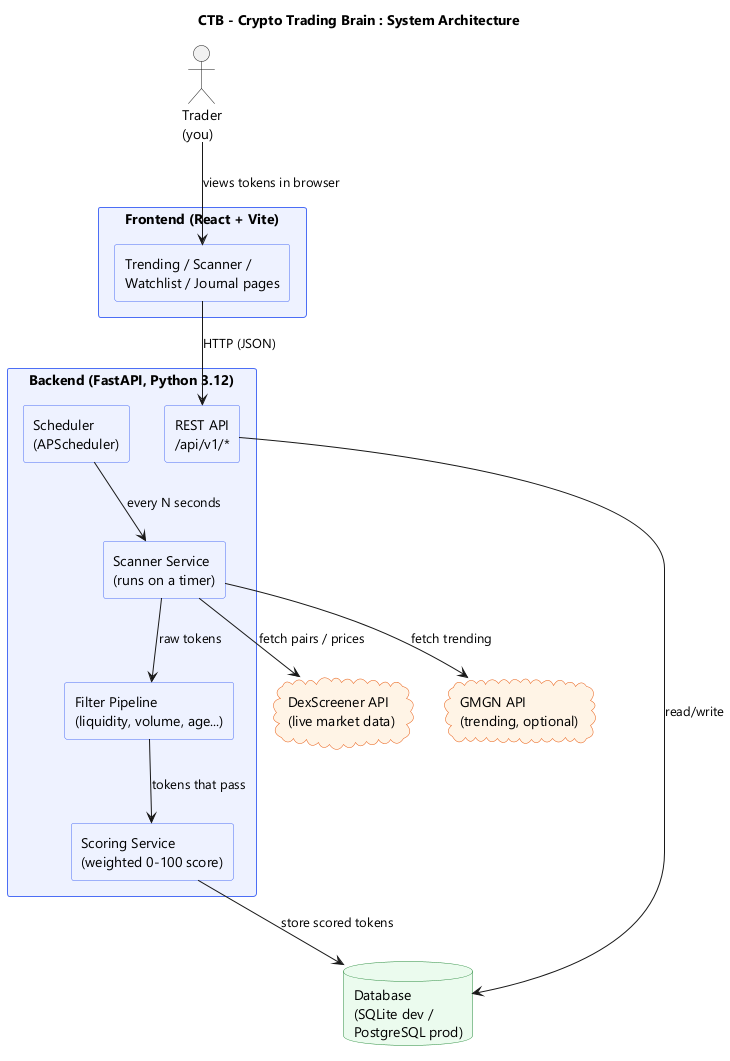

The diagram above was rendered by PlantUML. Its source (embedded in the PNG):
@startuml system-architecture
' CTB - Crypto Trading Brain : High-level system architecture
' Render at https://www.plantuml.com/plantuml or with the PlantUML VS Code extension.

skinparam backgroundColor #FFFFFF
skinparam componentStyle rectangle
skinparam shadowing false
skinparam defaultFontName "Segoe UI"
skinparam rectangle {
  BorderColor #4C6EF5
  BackgroundColor #EEF2FF
}
skinparam database {
  BorderColor #2B8A3E
  BackgroundColor #EBFBEE
}
skinparam cloud {
  BorderColor #E8590C
  BackgroundColor #FFF4E6
}

title CTB - Crypto Trading Brain : System Architecture

actor "Trader\n(you)" as User

rectangle "Frontend (React + Vite)" as FE {
  rectangle "Trending / Scanner /\nWatchlist / Journal pages" as Pages
}

rectangle "Backend (FastAPI, Python 3.12)" as BE {
  rectangle "REST API\n/api/v1/*" as API
  rectangle "Scanner Service\n(runs on a timer)" as Scanner
  rectangle "Filter Pipeline\n(liquidity, volume, age...)" as Filters
  rectangle "Scoring Service\n(weighted 0-100 score)" as Scoring
  rectangle "Scheduler\n(APScheduler)" as Sched
}

database "Database\n(SQLite dev /\nPostgreSQL prod)" as DB

cloud "DexScreener API\n(live market data)" as Dex
cloud "GMGN API\n(trending, optional)" as Gmgn

User --> Pages : views tokens in browser
Pages --> API : HTTP (JSON)

Sched --> Scanner : every N seconds
Scanner --> Dex : fetch pairs / prices
Scanner --> Gmgn : fetch trending
Scanner --> Filters : raw tokens
Filters --> Scoring : tokens that pass
Scoring --> DB : store scored tokens
API --> DB : read/write

@enduml